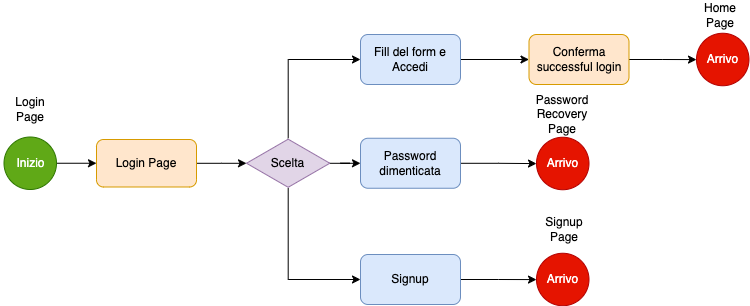

The diagram above was exported from draw.io. Its source (the exported page's mxGraphModel, read from the mxfile embedded in the PNG):
<mxGraphModel dx="1306" dy="835" grid="1" gridSize="10" guides="1" tooltips="1" connect="1" arrows="1" fold="1" page="1" pageScale="1" pageWidth="827" pageHeight="1169" math="0" shadow="0">
  <root>
    <mxCell id="0" />
    <mxCell id="1" parent="0" />
    <mxCell id="AOl_2KD6jj8MRM0vxdRI-7" value="" style="edgeStyle=orthogonalEdgeStyle;rounded=0;orthogonalLoop=1;jettySize=auto;html=1;" parent="1" source="AOl_2KD6jj8MRM0vxdRI-8" target="AOl_2KD6jj8MRM0vxdRI-11" edge="1">
      <mxGeometry relative="1" as="geometry" />
    </mxCell>
    <mxCell id="AOl_2KD6jj8MRM0vxdRI-8" value="Inizio&lt;span style=&quot;white-space: pre;&quot;&gt;&#09;&lt;/span&gt;" style="ellipse;whiteSpace=wrap;html=1;aspect=fixed;fillColor=#60a917;strokeColor=#2D7600;fontColor=#ffffff;" parent="1" vertex="1">
      <mxGeometry x="42.5" y="196.5" width="52.5" height="52.5" as="geometry" />
    </mxCell>
    <mxCell id="AOl_2KD6jj8MRM0vxdRI-9" value="Login Page" style="text;html=1;strokeColor=none;fillColor=none;align=center;verticalAlign=middle;whiteSpace=wrap;rounded=0;" parent="1" vertex="1">
      <mxGeometry x="39" y="154" width="60" height="30" as="geometry" />
    </mxCell>
    <mxCell id="AOl_2KD6jj8MRM0vxdRI-10" value="" style="edgeStyle=orthogonalEdgeStyle;rounded=0;orthogonalLoop=1;jettySize=auto;html=1;" parent="1" source="AOl_2KD6jj8MRM0vxdRI-11" target="AOl_2KD6jj8MRM0vxdRI-15" edge="1">
      <mxGeometry relative="1" as="geometry" />
    </mxCell>
    <mxCell id="AOl_2KD6jj8MRM0vxdRI-11" value="Login Page" style="rounded=1;whiteSpace=wrap;html=1;fillColor=#ffe6cc;strokeColor=#d79b00;" parent="1" vertex="1">
      <mxGeometry x="135" y="199" width="100" height="47.5" as="geometry" />
    </mxCell>
    <mxCell id="AOl_2KD6jj8MRM0vxdRI-12" style="edgeStyle=orthogonalEdgeStyle;rounded=0;orthogonalLoop=1;jettySize=auto;html=1;entryX=0;entryY=0.5;entryDx=0;entryDy=0;" parent="1" source="AOl_2KD6jj8MRM0vxdRI-15" target="AOl_2KD6jj8MRM0vxdRI-17" edge="1">
      <mxGeometry relative="1" as="geometry">
        <Array as="points">
          <mxPoint x="327" y="119" />
        </Array>
      </mxGeometry>
    </mxCell>
    <mxCell id="AOl_2KD6jj8MRM0vxdRI-13" style="edgeStyle=orthogonalEdgeStyle;rounded=0;orthogonalLoop=1;jettySize=auto;html=1;entryX=0;entryY=0.5;entryDx=0;entryDy=0;" parent="1" source="AOl_2KD6jj8MRM0vxdRI-15" target="AOl_2KD6jj8MRM0vxdRI-19" edge="1">
      <mxGeometry relative="1" as="geometry">
        <Array as="points">
          <mxPoint x="327" y="339" />
        </Array>
      </mxGeometry>
    </mxCell>
    <mxCell id="AOl_2KD6jj8MRM0vxdRI-14" value="" style="edgeStyle=orthogonalEdgeStyle;rounded=0;orthogonalLoop=1;jettySize=auto;html=1;" parent="1" source="AOl_2KD6jj8MRM0vxdRI-15" target="AOl_2KD6jj8MRM0vxdRI-21" edge="1">
      <mxGeometry relative="1" as="geometry" />
    </mxCell>
    <mxCell id="AOl_2KD6jj8MRM0vxdRI-15" value="Scelta" style="html=1;whiteSpace=wrap;aspect=fixed;shape=isoRectangle;fillColor=#e1d5e7;strokeColor=#9673a6;" parent="1" vertex="1">
      <mxGeometry x="285" y="197.75" width="83.33" height="50" as="geometry" />
    </mxCell>
    <mxCell id="AOl_2KD6jj8MRM0vxdRI-16" value="" style="edgeStyle=orthogonalEdgeStyle;rounded=0;orthogonalLoop=1;jettySize=auto;html=1;" parent="1" source="AOl_2KD6jj8MRM0vxdRI-17" target="AOl_2KD6jj8MRM0vxdRI-26" edge="1">
      <mxGeometry relative="1" as="geometry" />
    </mxCell>
    <mxCell id="AOl_2KD6jj8MRM0vxdRI-17" value="Fill del form e Accedi" style="rounded=1;whiteSpace=wrap;html=1;fillColor=#dae8fc;strokeColor=#6c8ebf;" parent="1" vertex="1">
      <mxGeometry x="399" y="94" width="100" height="50" as="geometry" />
    </mxCell>
    <mxCell id="AOl_2KD6jj8MRM0vxdRI-18" value="" style="edgeStyle=orthogonalEdgeStyle;rounded=0;orthogonalLoop=1;jettySize=auto;html=1;" parent="1" source="AOl_2KD6jj8MRM0vxdRI-19" target="AOl_2KD6jj8MRM0vxdRI-24" edge="1">
      <mxGeometry relative="1" as="geometry" />
    </mxCell>
    <mxCell id="AOl_2KD6jj8MRM0vxdRI-19" value="Signup" style="rounded=1;whiteSpace=wrap;html=1;fillColor=#dae8fc;strokeColor=#6c8ebf;" parent="1" vertex="1">
      <mxGeometry x="399" y="314" width="100" height="50" as="geometry" />
    </mxCell>
    <mxCell id="AOl_2KD6jj8MRM0vxdRI-20" value="" style="edgeStyle=orthogonalEdgeStyle;rounded=0;orthogonalLoop=1;jettySize=auto;html=1;" parent="1" source="AOl_2KD6jj8MRM0vxdRI-21" target="AOl_2KD6jj8MRM0vxdRI-23" edge="1">
      <mxGeometry relative="1" as="geometry" />
    </mxCell>
    <mxCell id="AOl_2KD6jj8MRM0vxdRI-21" value="Password dimenticata" style="rounded=1;whiteSpace=wrap;html=1;fillColor=#dae8fc;strokeColor=#6c8ebf;" parent="1" vertex="1">
      <mxGeometry x="399" y="197.75" width="100" height="50" as="geometry" />
    </mxCell>
    <mxCell id="AOl_2KD6jj8MRM0vxdRI-22" value="Arrivo" style="ellipse;whiteSpace=wrap;html=1;aspect=fixed;fillColor=#e51400;strokeColor=#B20000;fontColor=#ffffff;" parent="1" vertex="1">
      <mxGeometry x="735" y="92.75" width="52.5" height="52.5" as="geometry" />
    </mxCell>
    <mxCell id="AOl_2KD6jj8MRM0vxdRI-23" value="Arrivo" style="ellipse;whiteSpace=wrap;html=1;aspect=fixed;fillColor=#e51400;strokeColor=#B20000;fontColor=#ffffff;" parent="1" vertex="1">
      <mxGeometry x="575" y="196.75" width="52.5" height="52.5" as="geometry" />
    </mxCell>
    <mxCell id="AOl_2KD6jj8MRM0vxdRI-24" value="Arrivo" style="ellipse;whiteSpace=wrap;html=1;aspect=fixed;fillColor=#e51400;strokeColor=#B20000;fontColor=#ffffff;" parent="1" vertex="1">
      <mxGeometry x="575" y="312.75" width="52.5" height="52.5" as="geometry" />
    </mxCell>
    <mxCell id="AOl_2KD6jj8MRM0vxdRI-25" value="" style="edgeStyle=orthogonalEdgeStyle;rounded=0;orthogonalLoop=1;jettySize=auto;html=1;" parent="1" source="AOl_2KD6jj8MRM0vxdRI-26" target="AOl_2KD6jj8MRM0vxdRI-22" edge="1">
      <mxGeometry relative="1" as="geometry" />
    </mxCell>
    <mxCell id="AOl_2KD6jj8MRM0vxdRI-26" value="Conferma successful login" style="rounded=1;whiteSpace=wrap;html=1;fillColor=#ffe6cc;strokeColor=#d79b00;" parent="1" vertex="1">
      <mxGeometry x="567.5" y="94" width="100" height="50" as="geometry" />
    </mxCell>
    <mxCell id="AOl_2KD6jj8MRM0vxdRI-27" value="Home Page" style="text;html=1;strokeColor=none;fillColor=none;align=center;verticalAlign=middle;whiteSpace=wrap;rounded=0;" parent="1" vertex="1">
      <mxGeometry x="729" y="60" width="60" height="30" as="geometry" />
    </mxCell>
    <mxCell id="AOl_2KD6jj8MRM0vxdRI-28" value="Password Recovery Page" style="text;html=1;strokeColor=none;fillColor=none;align=center;verticalAlign=middle;whiteSpace=wrap;rounded=0;" parent="1" vertex="1">
      <mxGeometry x="571.25" y="159" width="60" height="30" as="geometry" />
    </mxCell>
    <mxCell id="AOl_2KD6jj8MRM0vxdRI-29" value="Signup Page" style="text;html=1;strokeColor=none;fillColor=none;align=center;verticalAlign=middle;whiteSpace=wrap;rounded=0;" parent="1" vertex="1">
      <mxGeometry x="571.25" y="274" width="63.75" height="30" as="geometry" />
    </mxCell>
  </root>
</mxGraphModel>